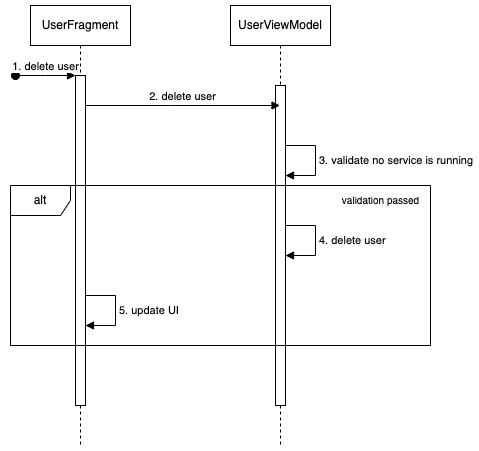

The diagram above was exported from draw.io. Its source (the exported page's mxGraphModel, read from the mxfile embedded in the PNG):
<mxGraphModel dx="2074" dy="1078" grid="1" gridSize="10" guides="1" tooltips="1" connect="1" arrows="1" fold="1" page="1" pageScale="1" pageWidth="827" pageHeight="1169" math="0" shadow="0">
  <root>
    <mxCell id="0" />
    <mxCell id="1" parent="0" />
    <mxCell id="hqPDyS2jykUpQZafyVBa-1" value="UserFragment" style="shape=umlLifeline;perimeter=lifelinePerimeter;whiteSpace=wrap;html=1;container=0;dropTarget=0;collapsible=0;recursiveResize=0;outlineConnect=0;portConstraint=eastwest;newEdgeStyle={&quot;edgeStyle&quot;:&quot;elbowEdgeStyle&quot;,&quot;elbow&quot;:&quot;vertical&quot;,&quot;curved&quot;:0,&quot;rounded&quot;:0};" vertex="1" parent="1">
      <mxGeometry x="40" y="40" width="100" height="440" as="geometry" />
    </mxCell>
    <mxCell id="hqPDyS2jykUpQZafyVBa-2" value="" style="html=1;points=[];perimeter=orthogonalPerimeter;outlineConnect=0;targetShapes=umlLifeline;portConstraint=eastwest;newEdgeStyle={&quot;edgeStyle&quot;:&quot;elbowEdgeStyle&quot;,&quot;elbow&quot;:&quot;vertical&quot;,&quot;curved&quot;:0,&quot;rounded&quot;:0};" vertex="1" parent="hqPDyS2jykUpQZafyVBa-1">
      <mxGeometry x="45" y="70" width="10" height="330" as="geometry" />
    </mxCell>
    <mxCell id="hqPDyS2jykUpQZafyVBa-3" value="1. delete user" style="html=1;verticalAlign=bottom;startArrow=oval;endArrow=block;startSize=8;edgeStyle=elbowEdgeStyle;elbow=vertical;curved=0;rounded=0;" edge="1" parent="hqPDyS2jykUpQZafyVBa-1" target="hqPDyS2jykUpQZafyVBa-2">
      <mxGeometry relative="1" as="geometry">
        <mxPoint x="-15" y="70" as="sourcePoint" />
      </mxGeometry>
    </mxCell>
    <mxCell id="hqPDyS2jykUpQZafyVBa-4" value="UserViewModel" style="shape=umlLifeline;perimeter=lifelinePerimeter;whiteSpace=wrap;html=1;container=0;dropTarget=0;collapsible=0;recursiveResize=0;outlineConnect=0;portConstraint=eastwest;newEdgeStyle={&quot;edgeStyle&quot;:&quot;elbowEdgeStyle&quot;,&quot;elbow&quot;:&quot;vertical&quot;,&quot;curved&quot;:0,&quot;rounded&quot;:0};" vertex="1" parent="1">
      <mxGeometry x="240" y="40" width="100" height="440" as="geometry" />
    </mxCell>
    <mxCell id="hqPDyS2jykUpQZafyVBa-5" value="" style="html=1;points=[];perimeter=orthogonalPerimeter;outlineConnect=0;targetShapes=umlLifeline;portConstraint=eastwest;newEdgeStyle={&quot;edgeStyle&quot;:&quot;elbowEdgeStyle&quot;,&quot;elbow&quot;:&quot;vertical&quot;,&quot;curved&quot;:0,&quot;rounded&quot;:0};" vertex="1" parent="hqPDyS2jykUpQZafyVBa-4">
      <mxGeometry x="45" y="80" width="10" height="320" as="geometry" />
    </mxCell>
    <mxCell id="hqPDyS2jykUpQZafyVBa-6" value="2. delete user" style="html=1;verticalAlign=bottom;endArrow=block;edgeStyle=elbowEdgeStyle;elbow=horizontal;curved=0;rounded=0;" edge="1" parent="1">
      <mxGeometry relative="1" as="geometry">
        <mxPoint x="95" y="140" as="sourcePoint" />
        <Array as="points">
          <mxPoint x="180" y="140" />
        </Array>
        <mxPoint x="289.5" y="140" as="targetPoint" />
      </mxGeometry>
    </mxCell>
    <mxCell id="hqPDyS2jykUpQZafyVBa-7" value="3. validate no service is running" style="html=1;align=left;spacingLeft=2;endArrow=block;rounded=0;edgeStyle=orthogonalEdgeStyle;curved=0;rounded=0;" edge="1" parent="1">
      <mxGeometry relative="1" as="geometry">
        <mxPoint x="295" y="180" as="sourcePoint" />
        <Array as="points">
          <mxPoint x="325" y="180" />
          <mxPoint x="325" y="210" />
        </Array>
        <mxPoint x="295" y="210" as="targetPoint" />
      </mxGeometry>
    </mxCell>
    <mxCell id="hqPDyS2jykUpQZafyVBa-8" value="5. update UI" style="html=1;align=left;spacingLeft=2;endArrow=block;rounded=0;edgeStyle=orthogonalEdgeStyle;curved=0;rounded=0;" edge="1" parent="1">
      <mxGeometry relative="1" as="geometry">
        <mxPoint x="95" y="330" as="sourcePoint" />
        <Array as="points">
          <mxPoint x="125" y="330" />
          <mxPoint x="125" y="360" />
        </Array>
        <mxPoint x="95" y="360" as="targetPoint" />
      </mxGeometry>
    </mxCell>
    <mxCell id="hqPDyS2jykUpQZafyVBa-10" value="4. delete user" style="html=1;align=left;spacingLeft=2;endArrow=block;rounded=0;edgeStyle=orthogonalEdgeStyle;curved=0;rounded=0;" edge="1" parent="1">
      <mxGeometry relative="1" as="geometry">
        <mxPoint x="295" y="260" as="sourcePoint" />
        <Array as="points">
          <mxPoint x="325" y="260" />
          <mxPoint x="325" y="290" />
        </Array>
        <mxPoint x="295" y="290" as="targetPoint" />
      </mxGeometry>
    </mxCell>
    <mxCell id="hqPDyS2jykUpQZafyVBa-12" value="alt" style="shape=umlFrame;whiteSpace=wrap;html=1;pointerEvents=0;" vertex="1" parent="1">
      <mxGeometry x="20" y="220" width="420" height="160" as="geometry" />
    </mxCell>
    <mxCell id="hqPDyS2jykUpQZafyVBa-13" value="&lt;font style=&quot;font-size: 10px;&quot;&gt;validation passed&lt;/font&gt;" style="text;html=1;align=center;verticalAlign=middle;resizable=0;points=[];autosize=1;strokeColor=none;fillColor=none;" vertex="1" parent="1">
      <mxGeometry x="340" y="220" width="100" height="30" as="geometry" />
    </mxCell>
  </root>
</mxGraphModel>